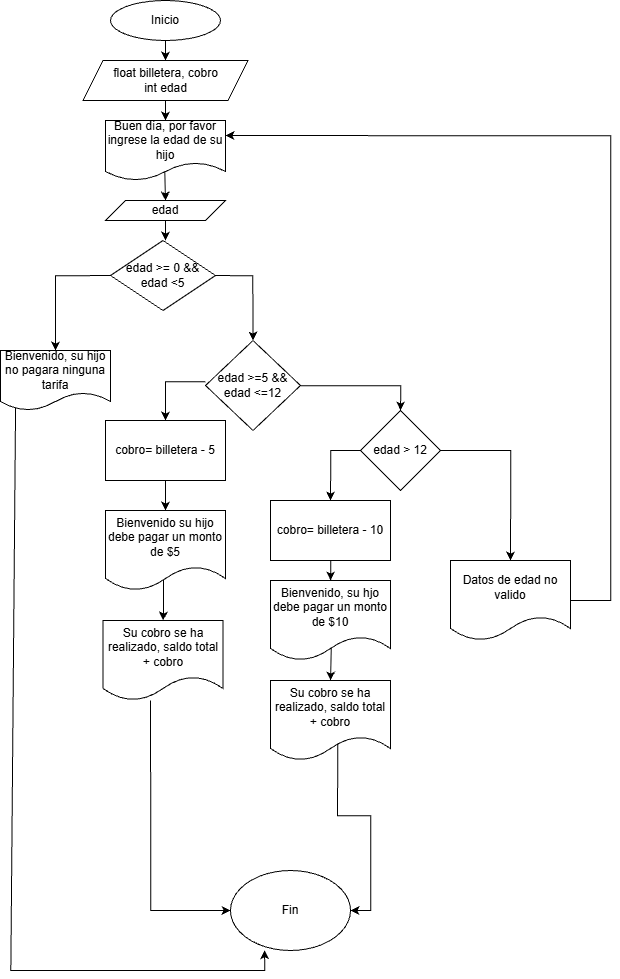

The diagram above was exported from draw.io. Its source (the exported page's mxGraphModel, read from the mxfile embedded in the PNG):
<mxGraphModel dx="5733" dy="3100" grid="1" gridSize="10" guides="1" tooltips="1" connect="1" arrows="1" fold="1" page="1" pageScale="1" pageWidth="850" pageHeight="1100" math="0" shadow="0">
  <root>
    <mxCell id="0" />
    <mxCell id="1" parent="0" />
    <mxCell id="R1A550X3JwHW4cH6A7L7-3" edge="1" parent="1" source="R1A550X3JwHW4cH6A7L7-1" style="edgeStyle=orthogonalEdgeStyle;rounded=0;orthogonalLoop=1;jettySize=auto;html=1;" target="R1A550X3JwHW4cH6A7L7-2">
      <mxGeometry relative="1" as="geometry" />
    </mxCell>
    <mxCell id="R1A550X3JwHW4cH6A7L7-1" parent="1" style="ellipse;whiteSpace=wrap;html=1;" value="Inicio" vertex="1">
      <mxGeometry height="40" width="110" x="290" y="50" as="geometry" />
    </mxCell>
    <mxCell id="R1A550X3JwHW4cH6A7L7-5" edge="1" parent="1" source="R1A550X3JwHW4cH6A7L7-2" style="edgeStyle=orthogonalEdgeStyle;rounded=0;orthogonalLoop=1;jettySize=auto;html=1;entryX=0.5;entryY=0;entryDx=0;entryDy=0;" target="R1A550X3JwHW4cH6A7L7-4">
      <mxGeometry relative="1" as="geometry" />
    </mxCell>
    <mxCell id="R1A550X3JwHW4cH6A7L7-2" parent="1" style="shape=parallelogram;perimeter=parallelogramPerimeter;whiteSpace=wrap;html=1;fixedSize=1;" value="float billetera, cobro&lt;div&gt;int edad&lt;/div&gt;" vertex="1">
      <mxGeometry height="40" width="165" x="262.5" y="110" as="geometry" />
    </mxCell>
    <mxCell id="R1A550X3JwHW4cH6A7L7-12" edge="1" parent="1" source="R1A550X3JwHW4cH6A7L7-4" style="edgeStyle=orthogonalEdgeStyle;rounded=0;orthogonalLoop=1;jettySize=auto;html=1;entryX=0.5;entryY=0;entryDx=0;entryDy=0;exitX=0.494;exitY=0.851;exitDx=0;exitDy=0;exitPerimeter=0;" target="R1A550X3JwHW4cH6A7L7-6">
      <mxGeometry relative="1" as="geometry" />
    </mxCell>
    <mxCell id="R1A550X3JwHW4cH6A7L7-4" parent="1" style="shape=document;whiteSpace=wrap;html=1;boundedLbl=1;" value="Buen día, por favor ingrese la edad de su hijo" vertex="1">
      <mxGeometry height="60" width="120" x="285" y="170" as="geometry" />
    </mxCell>
    <mxCell id="R1A550X3JwHW4cH6A7L7-14" edge="1" parent="1" source="R1A550X3JwHW4cH6A7L7-6" style="edgeStyle=orthogonalEdgeStyle;rounded=0;orthogonalLoop=1;jettySize=auto;html=1;entryX=0.5;entryY=0;entryDx=0;entryDy=0;" target="R1A550X3JwHW4cH6A7L7-13">
      <mxGeometry relative="1" as="geometry" />
    </mxCell>
    <mxCell id="R1A550X3JwHW4cH6A7L7-6" parent="1" style="shape=parallelogram;perimeter=parallelogramPerimeter;whiteSpace=wrap;html=1;fixedSize=1;" value="edad" vertex="1">
      <mxGeometry height="20" width="120" x="285" y="250" as="geometry" />
    </mxCell>
    <mxCell id="R1A550X3JwHW4cH6A7L7-16" edge="1" parent="1" source="R1A550X3JwHW4cH6A7L7-13" style="edgeStyle=orthogonalEdgeStyle;rounded=0;orthogonalLoop=1;jettySize=auto;html=1;entryX=0.5;entryY=0;entryDx=0;entryDy=0;exitX=0;exitY=0.5;exitDx=0;exitDy=0;" target="R1A550X3JwHW4cH6A7L7-15">
      <mxGeometry relative="1" as="geometry" />
    </mxCell>
    <mxCell id="R1A550X3JwHW4cH6A7L7-18" edge="1" parent="1" source="R1A550X3JwHW4cH6A7L7-13" style="edgeStyle=orthogonalEdgeStyle;rounded=0;orthogonalLoop=1;jettySize=auto;html=1;entryX=0.5;entryY=0;entryDx=0;entryDy=0;exitX=1;exitY=0.5;exitDx=0;exitDy=0;" target="R1A550X3JwHW4cH6A7L7-17">
      <mxGeometry relative="1" as="geometry">
        <mxPoint x="400" y="320" as="sourcePoint" />
      </mxGeometry>
    </mxCell>
    <mxCell id="R1A550X3JwHW4cH6A7L7-13" parent="1" style="rhombus;whiteSpace=wrap;html=1;" value="edad &amp;gt;= 0 &amp;amp;&amp;amp; edad &amp;lt;5" vertex="1">
      <mxGeometry height="70" width="105" x="290" y="290" as="geometry" />
    </mxCell>
    <mxCell id="R1A550X3JwHW4cH6A7L7-15" parent="1" style="shape=document;whiteSpace=wrap;html=1;boundedLbl=1;" value="Bienvenido, su hijo no pagara ninguna tarifa" vertex="1">
      <mxGeometry height="60" width="110" x="180" y="400" as="geometry" />
    </mxCell>
    <mxCell id="R1A550X3JwHW4cH6A7L7-22" edge="1" parent="1" source="R1A550X3JwHW4cH6A7L7-17" style="edgeStyle=orthogonalEdgeStyle;rounded=0;orthogonalLoop=1;jettySize=auto;html=1;entryX=0.5;entryY=0;entryDx=0;entryDy=0;exitX=0;exitY=0.459;exitDx=0;exitDy=0;exitPerimeter=0;" target="R1A550X3JwHW4cH6A7L7-19">
      <mxGeometry relative="1" as="geometry" />
    </mxCell>
    <mxCell id="R1A550X3JwHW4cH6A7L7-31" edge="1" parent="1" source="R1A550X3JwHW4cH6A7L7-17" style="edgeStyle=orthogonalEdgeStyle;rounded=0;orthogonalLoop=1;jettySize=auto;html=1;entryX=0.5;entryY=0;entryDx=0;entryDy=0;" target="R1A550X3JwHW4cH6A7L7-27">
      <mxGeometry relative="1" as="geometry" />
    </mxCell>
    <mxCell id="R1A550X3JwHW4cH6A7L7-17" parent="1" style="rhombus;whiteSpace=wrap;html=1;" value="edad &amp;gt;=5 &amp;amp;&amp;amp; edad &amp;lt;=12" vertex="1">
      <mxGeometry height="90" width="95" x="385" y="390" as="geometry" />
    </mxCell>
    <mxCell id="R1A550X3JwHW4cH6A7L7-23" edge="1" parent="1" source="R1A550X3JwHW4cH6A7L7-19" style="edgeStyle=orthogonalEdgeStyle;rounded=0;orthogonalLoop=1;jettySize=auto;html=1;entryX=0.5;entryY=0;entryDx=0;entryDy=0;" target="R1A550X3JwHW4cH6A7L7-20">
      <mxGeometry relative="1" as="geometry" />
    </mxCell>
    <mxCell id="R1A550X3JwHW4cH6A7L7-19" parent="1" style="rounded=0;whiteSpace=wrap;html=1;" value="cobro= billetera - 5" vertex="1">
      <mxGeometry height="60" width="120" x="285" y="470" as="geometry" />
    </mxCell>
    <mxCell id="R1A550X3JwHW4cH6A7L7-26" edge="1" parent="1" source="R1A550X3JwHW4cH6A7L7-20" style="edgeStyle=orthogonalEdgeStyle;rounded=0;orthogonalLoop=1;jettySize=auto;html=1;entryX=0.5;entryY=0;entryDx=0;entryDy=0;exitX=0.483;exitY=0.848;exitDx=0;exitDy=0;exitPerimeter=0;" target="R1A550X3JwHW4cH6A7L7-21">
      <mxGeometry relative="1" as="geometry" />
    </mxCell>
    <mxCell id="R1A550X3JwHW4cH6A7L7-20" parent="1" style="shape=document;whiteSpace=wrap;html=1;boundedLbl=1;" value="Bienvenido su hijo debe pagar un monto de $5" vertex="1">
      <mxGeometry height="80" width="120" x="285" y="560" as="geometry" />
    </mxCell>
    <mxCell id="R1A550X3JwHW4cH6A7L7-38" edge="1" parent="1" source="R1A550X3JwHW4cH6A7L7-21" style="edgeStyle=orthogonalEdgeStyle;rounded=0;orthogonalLoop=1;jettySize=auto;html=1;entryX=0;entryY=0.5;entryDx=0;entryDy=0;exitX=0.396;exitY=1;exitDx=0;exitDy=0;exitPerimeter=0;" target="R1A550X3JwHW4cH6A7L7-37">
      <mxGeometry relative="1" as="geometry" />
    </mxCell>
    <mxCell id="R1A550X3JwHW4cH6A7L7-21" parent="1" style="shape=document;whiteSpace=wrap;html=1;boundedLbl=1;" value="Su cobro se ha realizado, saldo total + cobro" vertex="1">
      <mxGeometry height="80" width="120" x="282.5" y="670" as="geometry" />
    </mxCell>
    <mxCell id="R1A550X3JwHW4cH6A7L7-32" edge="1" parent="1" source="R1A550X3JwHW4cH6A7L7-27" style="edgeStyle=orthogonalEdgeStyle;rounded=0;orthogonalLoop=1;jettySize=auto;html=1;entryX=0.5;entryY=0;entryDx=0;entryDy=0;exitX=0;exitY=0.5;exitDx=0;exitDy=0;" target="R1A550X3JwHW4cH6A7L7-30">
      <mxGeometry relative="1" as="geometry" />
    </mxCell>
    <mxCell id="R1A550X3JwHW4cH6A7L7-36" edge="1" parent="1" source="R1A550X3JwHW4cH6A7L7-27" style="edgeStyle=orthogonalEdgeStyle;rounded=0;orthogonalLoop=1;jettySize=auto;html=1;entryX=0.5;entryY=0;entryDx=0;entryDy=0;" target="R1A550X3JwHW4cH6A7L7-35">
      <mxGeometry relative="1" as="geometry" />
    </mxCell>
    <mxCell id="R1A550X3JwHW4cH6A7L7-27" parent="1" style="rhombus;whiteSpace=wrap;html=1;" value="edad &amp;gt; 12" vertex="1">
      <mxGeometry height="80" width="80" x="540" y="460" as="geometry" />
    </mxCell>
    <mxCell id="R1A550X3JwHW4cH6A7L7-34" edge="1" parent="1" source="R1A550X3JwHW4cH6A7L7-28" style="edgeStyle=orthogonalEdgeStyle;rounded=0;orthogonalLoop=1;jettySize=auto;html=1;entryX=0.5;entryY=0;entryDx=0;entryDy=0;exitX=0.507;exitY=0.82;exitDx=0;exitDy=0;exitPerimeter=0;" target="R1A550X3JwHW4cH6A7L7-29">
      <mxGeometry relative="1" as="geometry" />
    </mxCell>
    <mxCell id="R1A550X3JwHW4cH6A7L7-28" parent="1" style="shape=document;whiteSpace=wrap;html=1;boundedLbl=1;" value="Bienvenido, su hjo debe pagar un monto de $10" vertex="1">
      <mxGeometry height="80" width="120" x="450" y="630" as="geometry" />
    </mxCell>
    <mxCell id="R1A550X3JwHW4cH6A7L7-39" edge="1" parent="1" source="R1A550X3JwHW4cH6A7L7-29" style="edgeStyle=orthogonalEdgeStyle;rounded=0;orthogonalLoop=1;jettySize=auto;html=1;entryX=1;entryY=0.5;entryDx=0;entryDy=0;exitX=0.561;exitY=0.801;exitDx=0;exitDy=0;exitPerimeter=0;" target="R1A550X3JwHW4cH6A7L7-37">
      <mxGeometry relative="1" as="geometry" />
    </mxCell>
    <mxCell id="R1A550X3JwHW4cH6A7L7-29" parent="1" style="shape=document;whiteSpace=wrap;html=1;boundedLbl=1;" value="Su cobro se ha realizado, saldo total + cobro" vertex="1">
      <mxGeometry height="80" width="120" x="450" y="730" as="geometry" />
    </mxCell>
    <mxCell id="R1A550X3JwHW4cH6A7L7-33" edge="1" parent="1" source="R1A550X3JwHW4cH6A7L7-30" style="edgeStyle=orthogonalEdgeStyle;rounded=0;orthogonalLoop=1;jettySize=auto;html=1;entryX=0.5;entryY=0;entryDx=0;entryDy=0;" target="R1A550X3JwHW4cH6A7L7-28">
      <mxGeometry relative="1" as="geometry" />
    </mxCell>
    <mxCell id="R1A550X3JwHW4cH6A7L7-30" parent="1" style="rounded=0;whiteSpace=wrap;html=1;" value="cobro= billetera - 10" vertex="1">
      <mxGeometry height="60" width="120" x="450" y="550" as="geometry" />
    </mxCell>
    <mxCell id="R1A550X3JwHW4cH6A7L7-41" edge="1" parent="1" source="R1A550X3JwHW4cH6A7L7-35" style="edgeStyle=orthogonalEdgeStyle;rounded=0;orthogonalLoop=1;jettySize=auto;html=1;entryX=1;entryY=0.25;entryDx=0;entryDy=0;" target="R1A550X3JwHW4cH6A7L7-4">
      <mxGeometry relative="1" as="geometry">
        <Array as="points">
          <mxPoint x="790" y="650" />
          <mxPoint x="790" y="185" />
        </Array>
      </mxGeometry>
    </mxCell>
    <mxCell id="R1A550X3JwHW4cH6A7L7-35" parent="1" style="shape=document;whiteSpace=wrap;html=1;boundedLbl=1;" value="Datos de edad no valido" vertex="1">
      <mxGeometry height="80" width="120" x="630" y="610" as="geometry" />
    </mxCell>
    <mxCell id="R1A550X3JwHW4cH6A7L7-37" parent="1" style="ellipse;whiteSpace=wrap;html=1;" value="Fin" vertex="1">
      <mxGeometry height="80" width="120" x="410" y="920" as="geometry" />
    </mxCell>
    <mxCell id="R1A550X3JwHW4cH6A7L7-40" edge="1" parent="1" source="R1A550X3JwHW4cH6A7L7-15" style="edgeStyle=orthogonalEdgeStyle;rounded=0;orthogonalLoop=1;jettySize=auto;html=1;entryX=0.283;entryY=0.998;entryDx=0;entryDy=0;entryPerimeter=0;exitX=0.137;exitY=0.948;exitDx=0;exitDy=0;exitPerimeter=0;" target="R1A550X3JwHW4cH6A7L7-37">
      <mxGeometry relative="1" as="geometry">
        <Array as="points">
          <mxPoint x="190" y="457" />
          <mxPoint x="190" y="1020" />
          <mxPoint x="444" y="1020" />
        </Array>
        <mxPoint x="224" y="463" as="sourcePoint" />
      </mxGeometry>
    </mxCell>
  </root>
</mxGraphModel>